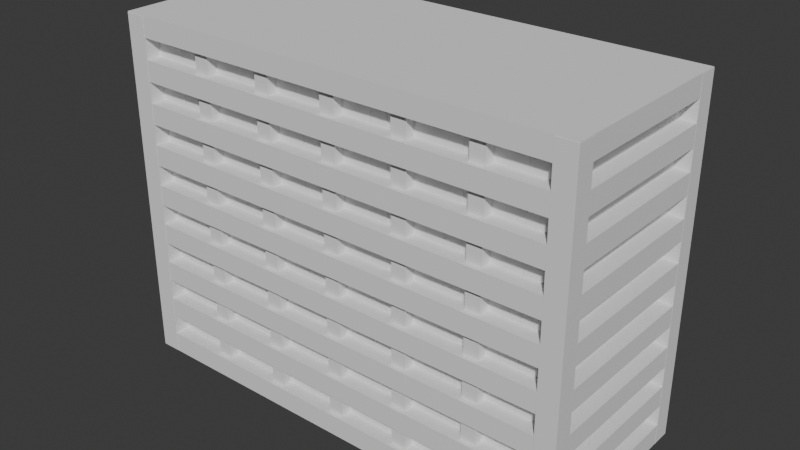 # Source: build3.blend  (saved by Blender 4.0.36; exported with 4.5.12 LTS)
import bpy
from mathutils import Matrix  # noqa: F401  (used for matrix-valued properties, if any)

bpy.ops.wm.read_factory_settings(use_empty=True)
scene = bpy.context.scene
scene.name = 'Scene'

# ---- collections
col_collection = bpy.data.collections.new('Collection'); scene.collection.children.link(col_collection)

# ---- world
world_world = bpy.data.worlds.new('World'); scene.world = world_world
world_world.use_nodes = True; world_world.node_tree.nodes.clear()
_N = world_world.node_tree.nodes; _L = world_world.node_tree.links
n0 = _N.new('ShaderNodeOutputWorld'); n0.name = 'World Output'; n0.location = (300, 300)
n1 = _N.new('ShaderNodeBackground'); n1.name = 'Background'; n1.location = (10, 300)
n1.inputs[0].default_value = (0.05088, 0.05088, 0.05088, 1.0)
_L.new(n1.outputs[0], n0.inputs[0])
n0.is_active_output = True
world_world.color = (0.05088, 0.05088, 0.05088)
world_world.use_sun_shadow = False
world_world.sun_shadow_jitter_overblur = 0.0

# ---- meshes
me_002 = bpy.data.meshes.new('立方体.002')
me_002.from_pydata([(-4.133, -1.792, -2.923), (-4.133, -1.792, 2.923), (-4.133, 1.792, -2.923), (-4.133, 1.792, 2.923), (4.133, -1.792, -2.923), (4.133, -1.792, 2.923), (4.133, 1.792, -2.923), (4.133, 1.792, 2.923)], [], [(0, 1, 3, 2), (2, 3, 7, 6), (6, 7, 5, 4), (4, 5, 1, 0), (2, 6, 4, 0), (7, 3, 1, 5)])
_uv = me_002.uv_layers.new(name='UVマップ')
_uv.uv.foreach_set('vector', [0.375, 0.0, 0.625, 0.0, 0.625, 0.25, 0.375, 0.25, 0.375, 0.25, 0.625, 0.25, 0.625, 0.5, 0.375, 0.5, 0.375, 0.5, 0.625, 0.5, 0.625, 0.75, 0.375, 0.75, 0.375, 0.75, 0.625, 0.75, 0.625, 1.0, 0.375, 1.0, 0.125, 0.5, 0.375, 0.5, 0.375, 0.75, 0.125, 0.75, 0.625, 0.5, 0.875, 0.5, 0.875, 0.75, 0.625, 0.75])
me_002.update()
me_005 = bpy.data.meshes.new('立方体.005')
me_005.from_pydata([(-4.133, -1.792, -2.923), (-4.133, -1.792, 2.923), (-4.133, 1.792, -2.923), (-4.133, 1.792, 2.923), (4.133, -1.792, -2.923), (4.133, -1.792, 2.923), (4.133, 1.792, -2.923), (4.133, 1.792, 2.923)], [], [(0, 1, 3, 2), (2, 3, 7, 6), (6, 7, 5, 4), (4, 5, 1, 0), (2, 6, 4, 0), (7, 3, 1, 5)])
_uv = me_005.uv_layers.new(name='UVマップ')
_uv.uv.foreach_set('vector', [0.375, 0.0, 0.625, 0.0, 0.625, 0.25, 0.375, 0.25, 0.375, 0.25, 0.625, 0.25, 0.625, 0.5, 0.375, 0.5, 0.375, 0.5, 0.625, 0.5, 0.625, 0.75, 0.375, 0.75, 0.375, 0.75, 0.625, 0.75, 0.625, 1.0, 0.375, 1.0, 0.125, 0.5, 0.375, 0.5, 0.375, 0.75, 0.125, 0.75, 0.625, 0.5, 0.875, 0.5, 0.875, 0.75, 0.625, 0.75])
me_005.update()
me_006 = bpy.data.meshes.new('立方体.006')
me_006.from_pydata([(-4.133, -1.792, -2.923), (-4.133, -1.792, 2.923), (-4.133, 1.792, -2.923), (-4.133, 1.792, 2.923), (4.133, -1.792, -2.923), (4.133, -1.792, 2.923), (4.133, 1.792, -2.923), (4.133, 1.792, 2.923)], [], [(0, 1, 3, 2), (2, 3, 7, 6), (6, 7, 5, 4), (4, 5, 1, 0), (2, 6, 4, 0), (7, 3, 1, 5)])
_uv = me_006.uv_layers.new(name='UVマップ')
_uv.uv.foreach_set('vector', [0.375, 0.0, 0.625, 0.0, 0.625, 0.25, 0.375, 0.25, 0.375, 0.25, 0.625, 0.25, 0.625, 0.5, 0.375, 0.5, 0.375, 0.5, 0.625, 0.5, 0.625, 0.75, 0.375, 0.75, 0.375, 0.75, 0.625, 0.75, 0.625, 1.0, 0.375, 1.0, 0.125, 0.5, 0.375, 0.5, 0.375, 0.75, 0.125, 0.75, 0.625, 0.5, 0.875, 0.5, 0.875, 0.75, 0.625, 0.75])
me_006.update()
me_007 = bpy.data.meshes.new('立方体.007')
me_007.from_pydata([(-0.1685, -0.1605, -2.938), (-0.1685, -0.1605, 2.938), (-0.1685, 0.1605, -2.938), (-0.1685, 0.1605, 2.938), (0.1685, -0.1605, -2.938), (0.1685, -0.1605, 2.938), (0.1685, 0.1605, -2.938), (0.1685, 0.1605, 2.938)], [], [(0, 1, 3, 2), (2, 3, 7, 6), (6, 7, 5, 4), (4, 5, 1, 0), (2, 6, 4, 0), (7, 3, 1, 5)])
_uv = me_007.uv_layers.new(name='UVマップ')
_uv.uv.foreach_set('vector', [0.375, 0.0, 0.625, 0.0, 0.625, 0.25, 0.375, 0.25, 0.375, 0.25, 0.625, 0.25, 0.625, 0.5, 0.375, 0.5, 0.375, 0.5, 0.625, 0.5, 0.625, 0.75, 0.375, 0.75, 0.375, 0.75, 0.625, 0.75, 0.625, 1.0, 0.375, 1.0, 0.125, 0.5, 0.375, 0.5, 0.375, 0.75, 0.125, 0.75, 0.625, 0.5, 0.875, 0.5, 0.875, 0.75, 0.625, 0.75])
me_007.update()
me_x = bpy.data.meshes.new('立方体')
me_x.from_pydata([(-0.1407, -0.04098, -0.1927), (-0.1407, -0.04098, 0.1927), (-0.1407, 0.04098, -0.1927), (-0.1407, 0.04098, 0.1927), (0.1407, -0.04098, -0.1927), (0.1407, -0.04098, 0.1927), (0.1407, 0.04098, -0.1927), (0.1407, 0.04098, 0.1927)], [], [(0, 1, 3, 2), (2, 3, 7, 6), (6, 7, 5, 4), (4, 5, 1, 0), (2, 6, 4, 0), (7, 3, 1, 5)])
_uv = me_x.uv_layers.new(name='UVマップ')
_uv.uv.foreach_set('vector', [0.375, 0.0, 0.625, 0.0, 0.625, 0.25, 0.375, 0.25, 0.375, 0.25, 0.625, 0.25, 0.625, 0.5, 0.375, 0.5, 0.375, 0.5, 0.625, 0.5, 0.625, 0.75, 0.375, 0.75, 0.375, 0.75, 0.625, 0.75, 0.625, 1.0, 0.375, 1.0, 0.125, 0.5, 0.375, 0.5, 0.375, 0.75, 0.125, 0.75, 0.625, 0.5, 0.875, 0.5, 0.875, 0.75, 0.625, 0.75])
me_x.update()

# ---- objects
ob_001 = bpy.data.objects.new('立方体.001', me_002)
ob_002 = bpy.data.objects.new('立方体.002', me_005)
ob_003 = bpy.data.objects.new('立方体.003', me_006)
ob_x = bpy.data.objects.new('立方体', me_007)
ob_004 = bpy.data.objects.new('立方体.004', me_x)

# ---- transforms, parenting, visibility, modifiers, constraints
ob_001.location = (-0.004351, -0.3596, 0.1718)
ob_001.scale = (0.9496, 0.9095, 0.05928)
_m = ob_001.modifiers.new('配列', 'ARRAY')
_m.count = 9
_m.relative_offset_displace = (0.0, 0.0, 2.0)
ob_002.location = (-2.441, -0.3596, 2.923)
ob_002.scale = (0.03014, 0.865, 1.0)
_m = ob_002.modifiers.new('配列', 'ARRAY')
_m.count = 5
_m.relative_offset_displace = (4.95, 0.0, 0.0)
ob_003.location = (-0.004351, -0.3596, 2.923)
ob_003.scale = (0.8891, 0.77, 1.0)
ob_x.location = (3.754, -1.833, 2.938)
_m = ob_x.modifiers.new('配列', 'ARRAY')
_m.relative_offset_displace = (-22.3, 0.0, 0.0)
_m = ob_x.modifiers.new('配列.001', 'ARRAY')
_m.relative_offset_displace = (0.0, 9.2, 0.0)
ob_004.location = (-3.207, -1.722, 0.3622)
ob_004.scale = (1.0, 0.5932, 1.0)
_m = ob_004.modifiers.new('配列', 'ARRAY')
_m.relative_offset_displace = (1.02, 0.0, 0.0)
_m = ob_004.modifiers.new('配列.001', 'ARRAY')
_m.count = 6
_m.relative_offset_displace = (2.18, 0.0, 0.0)
_m = ob_004.modifiers.new('配列.002', 'ARRAY')
_m.count = 8
_m.relative_offset_displace = (0.0, 0.0, 1.8)
_m = ob_004.modifiers.new('配列.003', 'ARRAY')
_m.relative_offset_displace = (0.0, 56.3, 0.0)

# ---- collection membership
col_collection.objects.link(ob_001)
col_collection.objects.link(ob_002)
col_collection.objects.link(ob_003)
col_collection.objects.link(ob_x)
col_collection.objects.link(ob_004)

# ---- scene / render settings (as saved in the file)
scene.frame_start = 1; scene.frame_end = 250; scene.frame_set(1)
scene.render.engine = 'BLENDER_EEVEE_NEXT'
scene.cycles.sampling_pattern = 'TABULATED_SOBOL'
bpy.context.view_layer.update()

# ---- added for rendering (the .blend has no active camera and no usable light): camera, sun
cam_auto = bpy.data.cameras.new('AutoCamera')
cam_auto.lens = 50.0
cam_auto.sensor_width = 36.0
cam_auto.clip_end = 1000.0
ob_auto_camera = bpy.data.objects.new('AutoCamera', cam_auto)
scene.collection.objects.link(ob_auto_camera)
ob_auto_camera.location = (9.57173, -11.8468, 10.6052)
ob_auto_camera.rotation_euler = (1.09748, -7.21219e-08, 0.694738)
scene.camera = ob_auto_camera
light_auto_sun = bpy.data.lights.new('AutoSun', 'SUN')
light_auto_sun.energy = 3.0
light_auto_sun.angle = 0.0523599
ob_auto_sun = bpy.data.objects.new('AutoSun', light_auto_sun)
scene.collection.objects.link(ob_auto_sun)
ob_auto_sun.rotation_euler = (0.872665, 0.174533, 0.523599)
bpy.context.view_layer.update()

